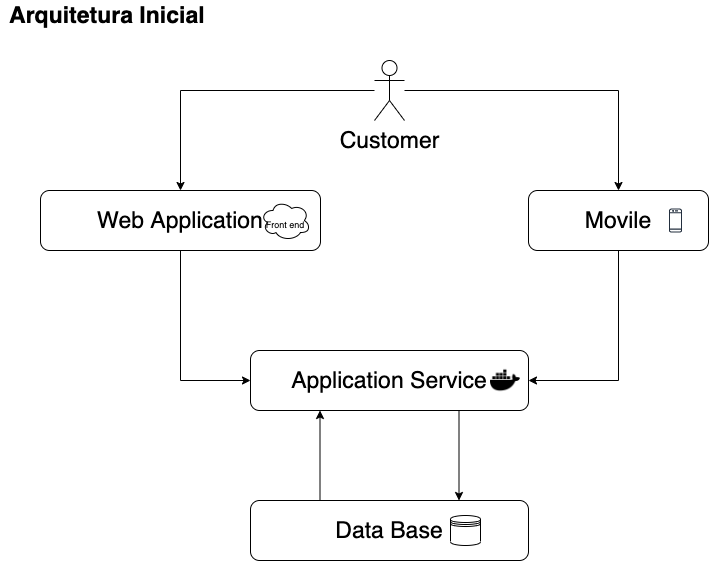

The diagram above was exported from draw.io. Its source (the exported page's mxGraphModel, read from the mxfile embedded in the PNG):
<mxGraphModel dx="946" dy="614" grid="1" gridSize="10" guides="1" tooltips="1" connect="1" arrows="1" fold="1" page="1" pageScale="1" pageWidth="827" pageHeight="1169" math="0" shadow="0">
  <root>
    <mxCell id="0" />
    <mxCell id="1" parent="0" />
    <mxCell id="gC96Do_8iMZKUmyZa4-8-1" value="Arquitetura Inicial&amp;nbsp;" style="text;html=1;strokeColor=none;fillColor=none;align=center;verticalAlign=middle;whiteSpace=wrap;rounded=0;fontStyle=1;fontSize=23;" vertex="1" parent="1">
      <mxGeometry x="10" y="10" width="220" height="30" as="geometry" />
    </mxCell>
    <mxCell id="gC96Do_8iMZKUmyZa4-8-13" style="edgeStyle=orthogonalEdgeStyle;rounded=0;orthogonalLoop=1;jettySize=auto;html=1;entryX=0;entryY=0.5;entryDx=0;entryDy=0;fontSize=23;" edge="1" parent="1" source="gC96Do_8iMZKUmyZa4-8-2" target="gC96Do_8iMZKUmyZa4-8-11">
      <mxGeometry relative="1" as="geometry" />
    </mxCell>
    <mxCell id="gC96Do_8iMZKUmyZa4-8-2" value="Web Application" style="rounded=1;whiteSpace=wrap;html=1;fontSize=23;" vertex="1" parent="1">
      <mxGeometry x="50" y="200" width="280" height="60" as="geometry" />
    </mxCell>
    <mxCell id="gC96Do_8iMZKUmyZa4-8-9" style="edgeStyle=orthogonalEdgeStyle;rounded=0;orthogonalLoop=1;jettySize=auto;html=1;fontSize=23;" edge="1" parent="1" source="gC96Do_8iMZKUmyZa4-8-3" target="gC96Do_8iMZKUmyZa4-8-5">
      <mxGeometry relative="1" as="geometry" />
    </mxCell>
    <mxCell id="gC96Do_8iMZKUmyZa4-8-10" style="edgeStyle=orthogonalEdgeStyle;rounded=0;orthogonalLoop=1;jettySize=auto;html=1;entryX=0.5;entryY=0;entryDx=0;entryDy=0;fontSize=23;" edge="1" parent="1" source="gC96Do_8iMZKUmyZa4-8-3" target="gC96Do_8iMZKUmyZa4-8-2">
      <mxGeometry relative="1" as="geometry" />
    </mxCell>
    <mxCell id="gC96Do_8iMZKUmyZa4-8-3" value="Customer" style="shape=umlActor;verticalLabelPosition=bottom;verticalAlign=top;html=1;outlineConnect=0;fontSize=23;" vertex="1" parent="1">
      <mxGeometry x="384" y="70" width="30" height="60" as="geometry" />
    </mxCell>
    <mxCell id="gC96Do_8iMZKUmyZa4-8-14" style="edgeStyle=orthogonalEdgeStyle;rounded=0;orthogonalLoop=1;jettySize=auto;html=1;entryX=1;entryY=0.5;entryDx=0;entryDy=0;fontSize=23;" edge="1" parent="1" source="gC96Do_8iMZKUmyZa4-8-5" target="gC96Do_8iMZKUmyZa4-8-11">
      <mxGeometry relative="1" as="geometry" />
    </mxCell>
    <mxCell id="gC96Do_8iMZKUmyZa4-8-5" value="Movile" style="rounded=1;whiteSpace=wrap;html=1;fontSize=23;" vertex="1" parent="1">
      <mxGeometry x="538" y="200" width="180" height="60" as="geometry" />
    </mxCell>
    <mxCell id="gC96Do_8iMZKUmyZa4-8-18" style="edgeStyle=orthogonalEdgeStyle;rounded=0;orthogonalLoop=1;jettySize=auto;html=1;exitX=0.75;exitY=1;exitDx=0;exitDy=0;entryX=0.75;entryY=0;entryDx=0;entryDy=0;fontSize=23;" edge="1" parent="1" source="gC96Do_8iMZKUmyZa4-8-11" target="gC96Do_8iMZKUmyZa4-8-12">
      <mxGeometry relative="1" as="geometry" />
    </mxCell>
    <mxCell id="gC96Do_8iMZKUmyZa4-8-11" value="Application Service" style="rounded=1;whiteSpace=wrap;html=1;fontSize=23;" vertex="1" parent="1">
      <mxGeometry x="260" y="360" width="278" height="60" as="geometry" />
    </mxCell>
    <mxCell id="gC96Do_8iMZKUmyZa4-8-20" style="edgeStyle=orthogonalEdgeStyle;rounded=0;orthogonalLoop=1;jettySize=auto;html=1;exitX=0.25;exitY=0;exitDx=0;exitDy=0;entryX=0.25;entryY=1;entryDx=0;entryDy=0;fontSize=23;" edge="1" parent="1" source="gC96Do_8iMZKUmyZa4-8-12" target="gC96Do_8iMZKUmyZa4-8-11">
      <mxGeometry relative="1" as="geometry" />
    </mxCell>
    <mxCell id="gC96Do_8iMZKUmyZa4-8-12" value="Data Base" style="rounded=1;whiteSpace=wrap;html=1;fontSize=23;" vertex="1" parent="1">
      <mxGeometry x="260" y="510" width="278" height="60" as="geometry" />
    </mxCell>
    <mxCell id="gC96Do_8iMZKUmyZa4-8-21" value="" style="shape=image;html=1;verticalAlign=top;verticalLabelPosition=bottom;labelBackgroundColor=#ffffff;imageAspect=0;aspect=fixed;image=https://cdn0.iconfinder.com/data/icons/font-awesome-brands-vol-1/640/docker-128.png;fontSize=23;" vertex="1" parent="1">
      <mxGeometry x="500" y="375" width="30" height="30" as="geometry" />
    </mxCell>
    <mxCell id="gC96Do_8iMZKUmyZa4-8-22" value="" style="sketch=0;outlineConnect=0;fontColor=#232F3E;gradientColor=none;strokeColor=#232F3E;fillColor=#ffffff;dashed=0;verticalLabelPosition=bottom;verticalAlign=top;align=center;html=1;fontSize=12;fontStyle=0;aspect=fixed;shape=mxgraph.aws4.resourceIcon;resIcon=mxgraph.aws4.mobile_client;" vertex="1" parent="1">
      <mxGeometry x="670" y="215" width="30" height="30" as="geometry" />
    </mxCell>
    <mxCell id="gC96Do_8iMZKUmyZa4-8-24" value="" style="shape=datastore;whiteSpace=wrap;html=1;fontSize=23;" vertex="1" parent="1">
      <mxGeometry x="460" y="525" width="30" height="30" as="geometry" />
    </mxCell>
    <mxCell id="gC96Do_8iMZKUmyZa4-8-25" value="&lt;font style=&quot;font-size: 9px&quot;&gt;Front end&lt;/font&gt;" style="ellipse;shape=cloud;whiteSpace=wrap;html=1;fontSize=23;verticalAlign=top;horizontal=1;" vertex="1" parent="1">
      <mxGeometry x="270" y="210" width="50" height="40" as="geometry" />
    </mxCell>
  </root>
</mxGraphModel>